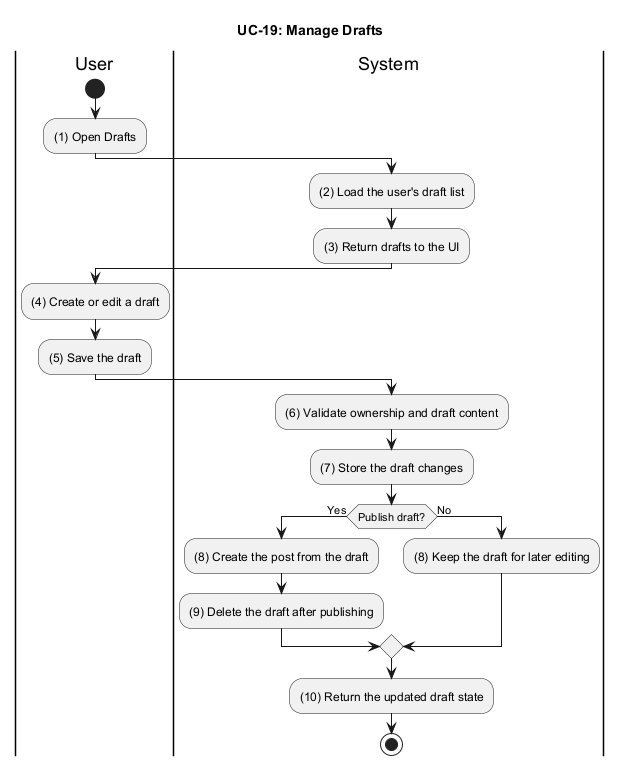

The diagram above was rendered by PlantUML. Its source (embedded in the PNG):
@startuml UC_19_Manage_Drafts
title UC-19: Manage Drafts

|User|
start
:(1) Open Drafts;

|System|
:(2) Load the user's draft list;
:(3) Return drafts to the UI;

|User|
:(4) Create or edit a draft;
:(5) Save the draft;

|System|
:(6) Validate ownership and draft content;
:(7) Store the draft changes;
if (Publish draft?) then (Yes)
  :(8) Create the post from the draft;
  :(9) Delete the draft after publishing;
else (No)
  :(8) Keep the draft for later editing;
endif
:(10) Return the updated draft state;

stop
@enduml